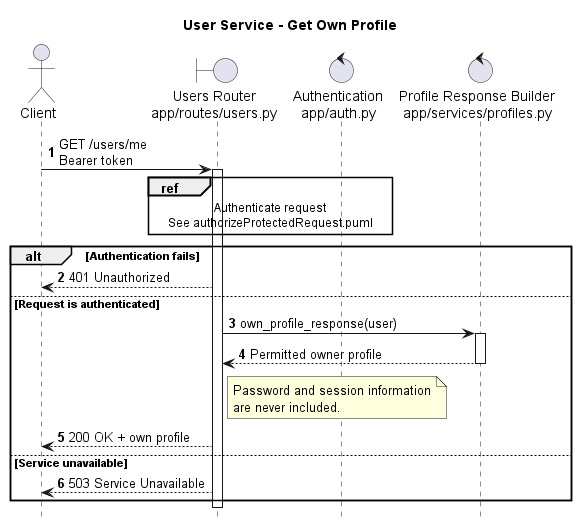

The diagram above was rendered by PlantUML. Its source (embedded in the PNG):
@startuml
title User Service - Get Own Profile

autonumber
hide footbox
skinparam shadowing false
skinparam responseMessageBelowArrow true

actor Client
boundary "Users Router\napp/routes/users.py" as API
control "Authentication\napp/auth.py" as Auth
control "Profile Response Builder\napp/services/profiles.py" as Profiles

Client -> API: GET /users/me\nBearer token
activate API

ref over API, Auth
  Authenticate request
  See authorizeProtectedRequest.puml
end ref

alt Authentication fails
  API --> Client: 401 Unauthorized
else Request is authenticated
  API -> Profiles: own_profile_response(user)
  activate Profiles
  Profiles --> API: Permitted owner profile
  deactivate Profiles
  note right of API
    Password and session information
    are never included.
  end note
  API --> Client: 200 OK + own profile
else Service unavailable
  API --> Client: 503 Service Unavailable
end

deactivate API
@enduml